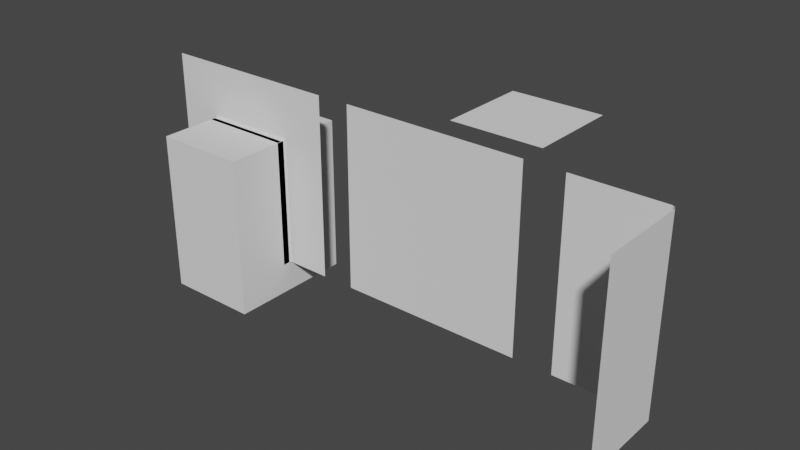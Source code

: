 # Source: RoomModuls.blend  (saved by Blender 3.6.13; exported with 4.5.12 LTS)
import bpy
from mathutils import Matrix  # noqa: F401  (used for matrix-valued properties, if any)

bpy.ops.wm.read_factory_settings(use_empty=True)
scene = bpy.context.scene
scene.name = 'Scene'

# ---- collections
col_collection = bpy.data.collections.new('Collection'); scene.collection.children.link(col_collection)

# ---- node groups
ng_auto_smooth = bpy.data.node_groups.new('Auto Smooth', 'GeometryNodeTree')
_s = ng_auto_smooth.interface.new_socket(name='Geometry', in_out='OUTPUT', socket_type='NodeSocketGeometry')
_s = ng_auto_smooth.interface.new_socket(name='Geometry', in_out='INPUT', socket_type='NodeSocketGeometry')
_s = ng_auto_smooth.interface.new_socket(name='Angle', in_out='INPUT', socket_type='NodeSocketFloat')
_s.subtype = 'ANGLE'
_s.min_value = 0.0
_s.max_value = 3.142
ng_auto_smooth.is_modifier = True
_N = ng_auto_smooth.nodes; _L = ng_auto_smooth.links
n0 = _N.new('NodeGroupOutput'); n0.name = 'Group Output'; n0.location = (480, -100)
n1 = _N.new('NodeGroupInput'); n1.name = 'Group Input'; n1.location = (-420, -300)
n2 = _N.new('NodeGroupInput'); n2.name = 'Group Input.001'; n2.location = (-60, -100)
n3 = _N.new('GeometryNodeSetShadeSmooth'); n3.name = 'Set Shade Smooth'; n3.location = (120, -100)
n3.domain = 'EDGE'
n4 = _N.new('GeometryNodeSetShadeSmooth'); n4.name = 'Set Shade Smooth.001'; n4.location = (300, -100)
n5 = _N.new('GeometryNodeInputMeshEdgeAngle'); n5.name = 'Edge Angle'; n5.location = (-420, -220)
n6 = _N.new('GeometryNodeInputEdgeSmooth'); n6.name = 'Is Edge Smooth'; n6.location = (-60, -160)
n7 = _N.new('GeometryNodeInputShadeSmooth'); n7.name = 'Is Face Smooth'; n7.location = (-240, -340)
n8 = _N.new('FunctionNodeBooleanMath'); n8.name = 'Boolean Math'; n8.location = (-60, -220)
n9 = _N.new('FunctionNodeCompare'); n9.name = 'Compare'; n9.location = (-240, -180)
n9.operation = 'LESS_EQUAL'
_L.new(n5.outputs[0], n9.inputs[0])
_L.new(n4.outputs[0], n0.inputs[0])
_L.new(n1.outputs[1], n9.inputs[1])
_L.new(n9.outputs[0], n8.inputs[0])
_L.new(n7.outputs[0], n8.inputs[1])
_L.new(n2.outputs[0], n3.inputs[0])
_L.new(n6.outputs[0], n3.inputs[1])
_L.new(n3.outputs[0], n4.inputs[0])
_L.new(n8.outputs[0], n3.inputs[2])
n0.is_active_output = True

# ---- world
world_world = bpy.data.worlds.new('World'); scene.world = world_world
world_world.use_nodes = True; world_world.node_tree.nodes.clear()
_N = world_world.node_tree.nodes; _L = world_world.node_tree.links
n0 = _N.new('ShaderNodeOutputWorld'); n0.name = 'World Output'; n0.location = (300, 300)
n1 = _N.new('ShaderNodeBackground'); n1.name = 'Background'; n1.location = (10, 300)
n1.inputs[0].default_value = (0.05088, 0.05088, 0.05088, 1.0)
_L.new(n1.outputs[0], n0.inputs[0])
n0.is_active_output = True
world_world.color = (0.05088, 0.05088, 0.05088)
world_world.use_sun_shadow = False
world_world.sun_shadow_jitter_overblur = 0.0

# ---- meshes
me_plane = bpy.data.meshes.new('Plane')
me_plane.from_pydata([(-1.0, 0.0, -4.371e-08), (1.0, 0.0, -4.371e-08), (-1.0, 2.0, -4.371e-08), (1.0, 2.0, -4.371e-08)], [], [(0, 2, 3, 1)])
_uv = me_plane.uv_layers.new(name='UVMap')
_uv.uv.foreach_set('vector', [0.0, 0.0, 0.0, 1.0, 1.0, 1.0, 1.0, 0.0])
me_plane.update()
me_plane_002 = bpy.data.meshes.new('Plane.002')
me_plane_002.from_pydata([(-1.0, 0.0, -4.371e-08), (-1.0, 2.0, -4.371e-08), (1.192e-07, 2.98e-08, 1.0), (1.192e-07, 2.0, 1.0), (5.476e-09, 1.369e-09, 0.04594), (-0.04594, 0.0, -4.371e-08), (-0.01345, 4.01e-10, 0.01345), (-0.04594, 2.0, -4.371e-08), (5.476e-09, 2.0, 0.04594), (-0.01345, 2.0, 0.01345)], [], [(4, 8, 3, 2), (4, 6, 9, 8), (6, 5, 7, 9), (0, 1, 7, 5)])
me_plane_002.polygons.foreach_set('use_smooth', [True] * 4)
_uv = me_plane_002.uv_layers.new(name='UVMap')
_uv.uv.foreach_set('vector', [0.523, 0.0, 0.523, 1.0, 1.0, 1.0, 1.0, 0.0, 0.523, 0.0, 0.5, 0.0, 0.5, 1.0, 0.523, 1.0, 0.5, 0.0, 0.477, 0.0, 0.477, 1.0, 0.5, 1.0, 0.0, 0.0, 0.0, 1.0, 0.477, 1.0, 0.477, 0.0])
me_plane_002.update()
me_plane_003 = bpy.data.meshes.new('Plane.003')
me_plane_003.from_pydata([(0.5, 0.0, 7.451e-09), (0.5, 1.0, 7.451e-09), (-0.5, 0.0, 7.451e-09), (-0.5, 1.0, 7.451e-09)], [], [(2, 3, 1, 0)])
_uv = me_plane_003.uv_layers.new(name='UVMap')
_uv.uv.foreach_set('vector', [0.5, 0.0, 0.5, 0.5, 1.0, 0.5, 1.0, 0.0])
me_plane_003.update()
me_plane_008 = bpy.data.meshes.new('Plane.008')
me_plane_008.from_pydata([(-1.0, 0.0, -4.371e-08), (1.0, 0.0, -4.371e-08), (-1.0, 2.0, -4.371e-08), (1.0, 2.0, -4.371e-08), (-0.5, 4.289e-09, 0.1), (0.5, 1.4, 0.1), (0.5, 4.289e-09, 0.1), (-0.5, 1.4, 0.1), (-0.5, 9.063e-10, 0.02113), (-0.5197, 0.0, -4.371e-08), (-0.5058, 2.655e-10, 0.00619), (0.5196, 1.424, -4.371e-08), (0.5, 1.4, 0.02113), (0.5058, 1.407, 0.00619), (0.5197, 0.0, -4.371e-08), (0.5, 9.063e-10, 0.02113), (0.5058, 2.655e-10, 0.00619), (-0.5196, 1.424, -4.371e-08), (-0.5, 1.4, 0.02113), (-0.5058, 1.407, 0.00619)], [], [(18, 7, 4, 8), (12, 5, 7, 18), (15, 6, 5, 12), (11, 17, 2, 3), (14, 11, 3, 1), (12, 13, 16, 15), (13, 11, 14, 16), (11, 13, 19, 17), (13, 12, 18, 19), (8, 10, 19, 18), (10, 9, 17, 19), (17, 9, 0, 2)])
me_plane_008.polygons.foreach_set('use_smooth', [True] * 12)
_k = set([(5, 12), (7, 18), (11, 13), (12, 13), (17, 19), (18, 19)])
me_plane_008.attributes.new('sharp_edge', 'BOOLEAN', 'EDGE').data.foreach_set('value', [ (min(e.vertices), max(e.vertices)) in _k for e in me_plane_008.edges])
_uv = me_plane_008.uv_layers.new(name='UVMap')
_uv.uv.foreach_set('vector', [0.25, 0.7, 0.25, 0.7, 0.25, 0.0, 0.25, 0.0, 0.75, 0.7, 0.75, 0.7, 0.25, 0.7, 0.25, 0.7, 0.75, 0.0, 0.75, 0.0, 0.75, 0.7, 0.75, 0.7, 0.7598, 0.7118, 0.2402, 0.7118, 0.0, 1.0, 1.0, 1.0, 0.7598, 0.0, 0.7598, 0.7118, 1.0, 1.0, 1.0, 0.0, 0.75, 0.7, 0.75, 0.7, 0.75, 0.0, 0.75, 0.0, 0.75, 0.7, 0.7598, 0.7118, 0.7598, 0.0, 0.75, 0.0, 0.7598, 0.7118, 0.75, 0.7, 0.25, 0.7, 0.2402, 0.7118, 0.75, 0.7, 0.75, 0.7, 0.25, 0.7, 0.25, 0.7, 0.25, 0.0, 0.25, 0.0, 0.25, 0.7, 0.25, 0.7, 0.25, 0.0, 0.2402, 0.0, 0.2402, 0.7118, 0.25, 0.7, 0.2402, 0.7118, 0.2402, 0.0, 0.0, 0.0, 0.0, 1.0])
me_plane_008.update()
me_cube_001 = bpy.data.meshes.new('Cube.001')
me_cube_001.from_pydata([(-1.0, -1.0, -1.469), (-1.0, -1.0, 1.0), (-1.0, 1.0, -1.469), (-1.0, 1.0, 1.0), (1.0, -1.0, -1.469), (1.0, -1.0, 1.0), (1.0, 1.0, -1.469), (1.0, 1.0, 1.0)], [], [(0, 1, 3, 2), (2, 3, 7, 6), (6, 7, 5, 4), (4, 5, 1, 0), (2, 6, 4, 0), (7, 3, 1, 5)])
_uv = me_cube_001.uv_layers.new(name='UVMap')
_uv.uv.foreach_set('vector', [0.375, 0.0, 0.625, 0.0, 0.625, 0.25, 0.375, 0.25, 0.375, 0.25, 0.625, 0.25, 0.625, 0.5, 0.375, 0.5, 0.375, 0.5, 0.625, 0.5, 0.625, 0.75, 0.375, 0.75, 0.375, 0.75, 0.625, 0.75, 0.625, 1.0, 0.375, 1.0, 0.125, 0.5, 0.375, 0.5, 0.375, 0.75, 0.125, 0.75, 0.625, 0.5, 0.875, 0.5, 0.875, 0.75, 0.625, 0.75])
me_cube_001.update()
me_plane_009 = bpy.data.meshes.new('Plane.009')
me_plane_009.from_pydata([(0.0, 0.05928, -0.7), (1.0, 0.05928, 0.7), (1.0, 0.05928, -0.7), (0.0, 0.05928, 0.7), (1.0, 3.06e-08, -0.7), (1.0, -3.06e-08, 0.7), (0.0, -3.06e-08, 0.7), (0.0, 3.06e-08, -0.7), (0.8805, 0.05928, -0.09683), (0.9428, 0.05928, -0.09683), (0.8805, 0.05928, 0.09683), (0.9428, 0.05928, 0.09683), (0.8805, 0.07087, 0.09683), (0.8805, 0.07087, -0.09683), (0.9428, 0.07087, -0.09683), (0.9428, 0.07087, 0.09683), (0.9116, 0.08425, 0.03372), (0.9116, 0.07019, 0.03372), (0.9198, 0.08425, 0.03035), (0.9198, 0.07019, 0.03035), (0.9232, 0.08425, 0.0222), (0.9232, 0.07019, 0.0222), (0.9198, 0.08425, 0.01405), (0.9198, 0.07019, 0.01405), (0.9116, 0.08425, 0.01068), (0.9116, 0.07019, 0.01068), (0.9035, 0.08425, 0.01405), (0.9035, 0.07019, 0.01405), (0.9001, 0.08425, 0.0222), (0.9001, 0.07019, 0.0222), (0.9035, 0.08425, 0.03035), (0.9035, 0.07019, 0.03035), (0.9115, 0.08702, 0.03372), (0.9195, 0.08808, 0.03035), (0.9229, 0.08852, 0.0222), (0.9195, 0.08808, 0.01405), (0.9115, 0.08702, 0.01068), (0.9034, 0.08595, 0.01405), (0.9, 0.08551, 0.0222), (0.9034, 0.08595, 0.03035), (0.9109, 0.08974, 0.03372), (0.9188, 0.09185, 0.03035), (0.9221, 0.09272, 0.0222), (0.9188, 0.09185, 0.01405), (0.9109, 0.08974, 0.01068), (0.9031, 0.08763, 0.01405), (0.8998, 0.08676, 0.0222), (0.9031, 0.08763, 0.03035), (0.91, 0.09237, 0.03372), (0.9176, 0.09549, 0.03035), (0.9207, 0.09678, 0.0222), (0.9176, 0.09549, 0.01405), (0.91, 0.09237, 0.01068), (0.9025, 0.08925, 0.01405), (0.8994, 0.08796, 0.0222), (0.9025, 0.08925, 0.03035), (0.9088, 0.09486, 0.03372), (0.9159, 0.09894, 0.03035), (0.9188, 0.1006, 0.0222), (0.9159, 0.09894, 0.01405), (0.9088, 0.09486, 0.01068), (0.9017, 0.09079, 0.01405), (0.8988, 0.0891, 0.0222), (0.9017, 0.09079, 0.03035), (0.9073, 0.09717, 0.03372), (0.9137, 0.1021, 0.03035), (0.9164, 0.1042, 0.0222), (0.9137, 0.1021, 0.01405), (0.9073, 0.09717, 0.01068), (0.9008, 0.09221, 0.01405), (0.8981, 0.09016, 0.0222), (0.9008, 0.09221, 0.03035), (0.9054, 0.09926, 0.03372), (0.9112, 0.105, 0.03035), (0.9136, 0.1074, 0.0222), (0.9112, 0.105, 0.01405), (0.9054, 0.09926, 0.01068), (0.8997, 0.0935, 0.01405), (0.8973, 0.09111, 0.0222), (0.8997, 0.0935, 0.03035), (0.9033, 0.1011, 0.03372), (0.9083, 0.1076, 0.03035), (0.9104, 0.1102, 0.0222), (0.9083, 0.1076, 0.01405), (0.9033, 0.1011, 0.01068), (0.8984, 0.09463, 0.01405), (0.8963, 0.09195, 0.0222), (0.8984, 0.09463, 0.03035), (0.901, 0.1026, 0.03372), (0.9051, 0.1097, 0.03035), (0.9068, 0.1126, 0.0222), (0.9051, 0.1097, 0.01405), (0.901, 0.1026, 0.01068), (0.897, 0.09558, 0.01405), (0.8953, 0.09266, 0.0222), (0.897, 0.09558, 0.03035), (0.8985, 0.1039, 0.03372), (0.9017, 0.1114, 0.03035), (0.903, 0.1145, 0.0222), (0.9017, 0.1114, 0.01405), (0.8985, 0.1039, 0.01068), (0.8954, 0.09634, 0.01405), (0.8941, 0.09322, 0.0222), (0.8954, 0.09634, 0.03035), (0.8959, 0.1048, 0.03372), (0.898, 0.1126, 0.03035), (0.8989, 0.1159, 0.0222), (0.898, 0.1126, 0.01405), (0.8959, 0.1048, 0.01068), (0.8938, 0.09689, 0.01405), (0.8929, 0.09363, 0.0222), (0.8938, 0.09689, 0.03035), (0.8932, 0.1053, 0.03372), (0.8942, 0.1134, 0.03035), (0.8947, 0.1167, 0.0222), (0.8942, 0.1134, 0.01405), (0.8932, 0.1053, 0.01068), (0.8921, 0.09722, 0.01405), (0.8917, 0.09388, 0.0222), (0.8921, 0.09722, 0.03035), (0.8904, 0.1055, 0.03372), (0.8904, 0.1136, 0.03035), (0.8904, 0.117, 0.0222), (0.8904, 0.1136, 0.01405), (0.8904, 0.1055, 0.01068), (0.8904, 0.09733, 0.01405), (0.8904, 0.09396, 0.0222), (0.8904, 0.09733, 0.03035), (0.797, 0.1055, 0.03185), (0.8016, 0.1055, 0.03372), (0.8016, 0.1136, 0.03035), (0.797, 0.1123, 0.02902), (0.8016, 0.117, 0.0222), (0.797, 0.1151, 0.0222), (0.8016, 0.1136, 0.01405), (0.797, 0.1123, 0.01538), (0.8016, 0.1055, 0.01068), (0.797, 0.1055, 0.01255), (0.8016, 0.09733, 0.01405), (0.797, 0.09866, 0.01538), (0.8016, 0.09396, 0.0222), (0.797, 0.09583, 0.0222), (0.8016, 0.09733, 0.03035), (0.797, 0.09866, 0.02902)], [], [(1, 2, 0, 3), (5, 6, 7, 4), (3, 0, 7, 6), (2, 1, 5, 4), (0, 2, 4, 7), (1, 3, 6, 5), (8, 9, 11, 10), (13, 12, 15, 14), (11, 15, 12, 10), (8, 13, 14, 9), (9, 14, 15, 11), (10, 12, 13, 8), (16, 17, 19, 18), (18, 19, 21, 20), (20, 21, 23, 22), (22, 23, 25, 24), (24, 25, 27, 26), (26, 27, 29, 28), (28, 29, 31, 30), (30, 31, 17, 16), (22, 24, 36, 35), (28, 30, 39, 38), (18, 20, 34, 33), (24, 26, 37, 36), (30, 16, 32, 39), (16, 18, 33, 32), (20, 22, 35, 34), (26, 28, 38, 37), (38, 39, 47, 46), (36, 37, 45, 44), (34, 35, 43, 42), (32, 33, 41, 40), (39, 32, 40, 47), (37, 38, 46, 45), (35, 36, 44, 43), (33, 34, 42, 41), (43, 44, 52, 51), (41, 42, 50, 49), (46, 47, 55, 54), (44, 45, 53, 52), (42, 43, 51, 50), (40, 41, 49, 48), (47, 40, 48, 55), (45, 46, 54, 53), (55, 48, 56, 63), (53, 54, 62, 61), (51, 52, 60, 59), (49, 50, 58, 57), (54, 55, 63, 62), (52, 53, 61, 60), (50, 51, 59, 58), (48, 49, 57, 56), (60, 61, 69, 68), (58, 59, 67, 66), (56, 57, 65, 64), (63, 56, 64, 71), (61, 62, 70, 69), (59, 60, 68, 67), (57, 58, 66, 65), (62, 63, 71, 70), (70, 71, 79, 78), (68, 69, 77, 76), (66, 67, 75, 74), (64, 65, 73, 72), (71, 64, 72, 79), (69, 70, 78, 77), (67, 68, 76, 75), (65, 66, 74, 73), (77, 78, 86, 85), (75, 76, 84, 83), (73, 74, 82, 81), (78, 79, 87, 86), (76, 77, 85, 84), (74, 75, 83, 82), (72, 73, 81, 80), (79, 72, 80, 87), (80, 81, 89, 88), (87, 80, 88, 95), (85, 86, 94, 93), (83, 84, 92, 91), (81, 82, 90, 89), (86, 87, 95, 94), (84, 85, 93, 92), (82, 83, 91, 90), (94, 95, 103, 102), (92, 93, 101, 100), (90, 91, 99, 98), (88, 89, 97, 96), (95, 88, 96, 103), (93, 94, 102, 101), (91, 92, 100, 99), (89, 90, 98, 97), (97, 98, 106, 105), (102, 103, 111, 110), (100, 101, 109, 108), (98, 99, 107, 106), (96, 97, 105, 104), (103, 96, 104, 111), (101, 102, 110, 109), (99, 100, 108, 107), (111, 104, 112, 119), (109, 110, 118, 117), (107, 108, 116, 115), (105, 106, 114, 113), (110, 111, 119, 118), (108, 109, 117, 116), (106, 107, 115, 114), (104, 105, 113, 112), (114, 115, 123, 122), (112, 113, 121, 120), (119, 112, 120, 127), (117, 118, 126, 125), (115, 116, 124, 123), (113, 114, 122, 121), (118, 119, 127, 126), (116, 117, 125, 124), (125, 126, 140, 138), (123, 124, 136, 134), (121, 122, 132, 130), (120, 121, 130, 129), (126, 127, 142, 140), (124, 125, 138, 136), (122, 123, 134, 132), (127, 120, 129, 142), (129, 130, 131, 128), (130, 132, 133, 131), (132, 134, 135, 133), (134, 136, 137, 135), (136, 138, 139, 137), (138, 140, 141, 139), (140, 142, 143, 141), (142, 129, 128, 143), (128, 131, 133, 135, 137, 139, 141, 143)])
me_plane_009.polygons.foreach_set('use_smooth', [True] * 133)
_uv = me_plane_009.uv_layers.new(name='UVMap')
_uv.uv.foreach_set('vector', [0.0, 0.0, 0.0, 0.0, 0.0, 0.0, 0.0, 0.0, 0.0, 0.0, 0.0, 0.0, 0.0, 0.0, 0.0, 0.0, 0.0, 0.0, 0.0, 0.0, 0.0, 0.0, 0.0, 0.0, 0.0, 0.0, 0.0, 0.0, 0.0, 0.0, 0.0, 0.0, 0.0, 0.0, 0.0, 0.0, 0.0, 0.0, 0.0, 0.0, 0.0, 0.0, 0.0, 0.0, 0.0, 0.0, 0.0, 0.0, 0.0, 0.0, 1.0, 0.0, 1.0, 1.0, 0.0, 1.0, 0.0, 0.0, 0.0, 1.0, 1.0, 1.0, 1.0, 0.0, 1.0, 1.0, 1.0, 1.0, 0.0, 1.0, 0.0, 1.0, 0.0, 0.0, 0.0, 0.0, 1.0, 0.0, 1.0, 0.0, 1.0, 0.0, 1.0, 0.0, 1.0, 1.0, 1.0, 1.0, 0.0, 1.0, 0.0, 1.0, 0.0, 0.0, 0.0, 0.0, 1.0, 0.5, 1.0, 1.0, 0.875, 1.0, 0.875, 0.5, 0.875, 0.5, 0.875, 1.0, 0.75, 1.0, 0.75, 0.5, 0.75, 0.5, 0.75, 1.0, 0.625, 1.0, 0.625, 0.5, 0.625, 0.5, 0.625, 1.0, 0.5, 1.0, 0.5, 0.5, 0.5, 0.5, 0.5, 1.0, 0.375, 1.0, 0.375, 0.5, 0.375, 0.5, 0.375, 1.0, 0.25, 1.0, 0.25, 0.5, 0.25, 0.5, 0.25, 1.0, 0.125, 1.0, 0.125, 0.5, 0.125, 0.5, 0.125, 1.0, 0.0, 1.0, 0.0, 0.5, 0.625, 0.5, 0.5, 0.5, 0.5, 0.5, 0.625, 0.5, 0.25, 0.5, 0.125, 0.5, 0.125, 0.5, 0.25, 0.5, 0.875, 0.5, 0.75, 0.5, 0.75, 0.5, 0.875, 0.5, 0.5, 0.5, 0.375, 0.5, 0.375, 0.5, 0.5, 0.5, 0.125, 0.5, 0.0, 0.5, 0.0, 0.5, 0.125, 0.5, 1.0, 0.5, 0.875, 0.5, 0.875, 0.5, 1.0, 0.5, 0.75, 0.5, 0.625, 0.5, 0.625, 0.5, 0.75, 0.5, 0.375, 0.5, 0.25, 0.5, 0.25, 0.5, 0.375, 0.5, 0.25, 0.5, 0.125, 0.5, 0.125, 0.5, 0.25, 0.5, 0.5, 0.5, 0.375, 0.5, 0.375, 0.5, 0.5, 0.5, 0.75, 0.5, 0.625, 0.5, 0.625, 0.5, 0.75, 0.5, 1.0, 0.5, 0.875, 0.5, 0.875, 0.5, 1.0, 0.5, 0.125, 0.5, 0.0, 0.5, 0.0, 0.5, 0.125, 0.5, 0.375, 0.5, 0.25, 0.5, 0.25, 0.5, 0.375, 0.5, 0.625, 0.5, 0.5, 0.5, 0.5, 0.5, 0.625, 0.5, 0.875, 0.5, 0.75, 0.5, 0.75, 0.5, 0.875, 0.5, 0.625, 0.5, 0.5, 0.5, 0.5, 0.5, 0.625, 0.5, 0.875, 0.5, 0.75, 0.5, 0.75, 0.5, 0.875, 0.5, 0.25, 0.5, 0.125, 0.5, 0.125, 0.5, 0.25, 0.5, 0.5, 0.5, 0.375, 0.5, 0.375, 0.5, 0.5, 0.5, 0.75, 0.5, 0.625, 0.5, 0.625, 0.5, 0.75, 0.5, 1.0, 0.5, 0.875, 0.5, 0.875, 0.5, 1.0, 0.5, 0.125, 0.5, 0.0, 0.5, 0.0, 0.5, 0.125, 0.5, 0.375, 0.5, 0.25, 0.5, 0.25, 0.5, 0.375, 0.5, 0.125, 0.5, 0.0, 0.5, 0.0, 0.5, 0.125, 0.5, 0.375, 0.5, 0.25, 0.5, 0.25, 0.5, 0.375, 0.5, 0.625, 0.5, 0.5, 0.5, 0.5, 0.5, 0.625, 0.5, 0.875, 0.5, 0.75, 0.5, 0.75, 0.5, 0.875, 0.5, 0.25, 0.5, 0.125, 0.5, 0.125, 0.5, 0.25, 0.5, 0.5, 0.5, 0.375, 0.5, 0.375, 0.5, 0.5, 0.5, 0.75, 0.5, 0.625, 0.5, 0.625, 0.5, 0.75, 0.5, 1.0, 0.5, 0.875, 0.5, 0.875, 0.5, 1.0, 0.5, 0.5, 0.5, 0.375, 0.5, 0.375, 0.5, 0.5, 0.5, 0.75, 0.5, 0.625, 0.5, 0.625, 0.5, 0.75, 0.5, 1.0, 0.5, 0.875, 0.5, 0.875, 0.5, 1.0, 0.5, 0.125, 0.5, 0.0, 0.5, 0.0, 0.5, 0.125, 0.5, 0.375, 0.5, 0.25, 0.5, 0.25, 0.5, 0.375, 0.5, 0.625, 0.5, 0.5, 0.5, 0.5, 0.5, 0.625, 0.5, 0.875, 0.5, 0.75, 0.5, 0.75, 0.5, 0.875, 0.5, 0.25, 0.5, 0.125, 0.5, 0.125, 0.5, 0.25, 0.5, 0.25, 0.5, 0.125, 0.5, 0.125, 0.5, 0.25, 0.5, 0.5, 0.5, 0.375, 0.5, 0.375, 0.5, 0.5, 0.5, 0.75, 0.5, 0.625, 0.5, 0.625, 0.5, 0.75, 0.5, 1.0, 0.5, 0.875, 0.5, 0.875, 0.5, 1.0, 0.5, 0.125, 0.5, 0.0, 0.5, 0.0, 0.5, 0.125, 0.5, 0.375, 0.5, 0.25, 0.5, 0.25, 0.5, 0.375, 0.5, 0.625, 0.5, 0.5, 0.5, 0.5, 0.5, 0.625, 0.5, 0.875, 0.5, 0.75, 0.5, 0.75, 0.5, 0.875, 0.5, 0.375, 0.5, 0.25, 0.5, 0.25, 0.5, 0.375, 0.5, 0.625, 0.5, 0.5, 0.5, 0.5, 0.5, 0.625, 0.5, 0.875, 0.5, 0.75, 0.5, 0.75, 0.5, 0.875, 0.5, 0.25, 0.5, 0.125, 0.5, 0.125, 0.5, 0.25, 0.5, 0.5, 0.5, 0.375, 0.5, 0.375, 0.5, 0.5, 0.5, 0.75, 0.5, 0.625, 0.5, 0.625, 0.5, 0.75, 0.5, 1.0, 0.5, 0.875, 0.5, 0.875, 0.5, 1.0, 0.5, 0.125, 0.5, 0.0, 0.5, 0.0, 0.5, 0.125, 0.5, 1.0, 0.5, 0.875, 0.5, 0.875, 0.5, 1.0, 0.5, 0.125, 0.5, 0.0, 0.5, 0.0, 0.5, 0.125, 0.5, 0.375, 0.5, 0.25, 0.5, 0.25, 0.5, 0.375, 0.5, 0.625, 0.5, 0.5, 0.5, 0.5, 0.5, 0.625, 0.5, 0.875, 0.5, 0.75, 0.5, 0.75, 0.5, 0.875, 0.5, 0.25, 0.5, 0.125, 0.5, 0.125, 0.5, 0.25, 0.5, 0.5, 0.5, 0.375, 0.5, 0.375, 0.5, 0.5, 0.5, 0.75, 0.5, 0.625, 0.5, 0.625, 0.5, 0.75, 0.5, 0.25, 0.5, 0.125, 0.5, 0.125, 0.5, 0.25, 0.5, 0.5, 0.5, 0.375, 0.5, 0.375, 0.5, 0.5, 0.5, 0.75, 0.5, 0.625, 0.5, 0.625, 0.5, 0.75, 0.5, 1.0, 0.5, 0.875, 0.5, 0.875, 0.5, 1.0, 0.5, 0.125, 0.5, 0.0, 0.5, 0.0, 0.5, 0.125, 0.5, 0.375, 0.5, 0.25, 0.5, 0.25, 0.5, 0.375, 0.5, 0.625, 0.5, 0.5, 0.5, 0.5, 0.5, 0.625, 0.5, 0.875, 0.5, 0.75, 0.5, 0.75, 0.5, 0.875, 0.5, 0.875, 0.5, 0.75, 0.5, 0.75, 0.5, 0.875, 0.5, 0.25, 0.5, 0.125, 0.5, 0.125, 0.5, 0.25, 0.5, 0.5, 0.5, 0.375, 0.5, 0.375, 0.5, 0.5, 0.5, 0.75, 0.5, 0.625, 0.5, 0.625, 0.5, 0.75, 0.5, 1.0, 0.5, 0.875, 0.5, 0.875, 0.5, 1.0, 0.5, 0.125, 0.5, 0.0, 0.5, 0.0, 0.5, 0.125, 0.5, 0.375, 0.5, 0.25, 0.5, 0.25, 0.5, 0.375, 0.5, 0.625, 0.5, 0.5, 0.5, 0.5, 0.5, 0.625, 0.5, 0.125, 0.5, 0.0, 0.5, 0.0, 0.5, 0.125, 0.5, 0.375, 0.5, 0.25, 0.5, 0.25, 0.5, 0.375, 0.5, 0.625, 0.5, 0.5, 0.5, 0.5, 0.5, 0.625, 0.5, 0.875, 0.5, 0.75, 0.5, 0.75, 0.5, 0.875, 0.5, 0.25, 0.5, 0.125, 0.5, 0.125, 0.5, 0.25, 0.5, 0.5, 0.5, 0.375, 0.5, 0.375, 0.5, 0.5, 0.5, 0.75, 0.5, 0.625, 0.5, 0.625, 0.5, 0.75, 0.5, 1.0, 0.5, 0.875, 0.5, 0.875, 0.5, 1.0, 0.5, 0.75, 0.5, 0.625, 0.5, 0.625, 0.5, 0.75, 0.5, 1.0, 0.5, 0.875, 0.5, 0.875, 0.5, 1.0, 0.5, 0.125, 0.5, 0.0, 0.5, 0.0, 0.5, 0.125, 0.5, 0.375, 0.5, 0.25, 0.5, 0.25, 0.5, 0.375, 0.5, 0.625, 0.5, 0.5, 0.5, 0.5, 0.5, 0.625, 0.5, 0.875, 0.5, 0.75, 0.5, 0.75, 0.5, 0.875, 0.5, 0.25, 0.5, 0.125, 0.5, 0.125, 0.5, 0.25, 0.5, 0.5, 0.5, 0.375, 0.5, 0.375, 0.5, 0.5, 0.5, 0.375, 0.5, 0.25, 0.5, 0.2426, 0.5, 0.3727, 0.5, 0.625, 0.5, 0.5, 0.5, 0.5023, 0.5, 0.6324, 0.5, 0.875, 0.5, 0.75, 0.5, 0.7694, 0.5, 0.8974, 0.5, 1.0, 0.5, 0.875, 0.5, 0.8974, 0.5, 1.0, 0.5, 0.25, 0.5, 0.125, 0.5, 0.1056, 0.5, 0.2426, 0.5, 0.5, 0.5, 0.375, 0.5, 0.3727, 0.5, 0.5023, 0.5, 0.75, 0.5, 0.625, 0.5, 0.6324, 0.5, 0.7694, 0.5, 0.125, 0.5, 0.0, 0.5, -0.03083, 0.5, 0.1056, 0.5, -0.03083, 0.5, 0.8974, 0.5, 0.7379, 0.5, 0.1371, 0.5, 0.8974, 0.5, 0.7694, 0.5, 0.7129, 0.5, 0.7379, 0.5, 0.7694, 0.5, 0.6324, 0.5, 0.6063, 0.5, 0.7129, 0.5, 0.6324, 0.5, 0.5023, 0.5, 0.4942, 0.5, 0.6063, 0.5, 0.5023, 0.5, 0.3727, 0.5, 0.3808, 0.5, 0.4942, 0.5, 0.3727, 0.5, 0.2426, 0.5, 0.2687, 0.5, 0.3808, 0.5, 0.2426, 0.5, 0.1056, 0.5, 0.1621, 0.5, 0.2687, 0.5, 0.1056, 0.5, -0.03083, 0.5, 0.1371, 0.5, 0.1621, 0.5, 0.1371, 0.5, 0.7379, 0.5, 0.7129, 0.5, 0.6063, 0.5, 0.4942, 0.5, 0.3808, 0.5, 0.2687, 0.5, 0.1621, 0.5])
me_plane_009.update()

# ---- objects
ob_plane = bpy.data.objects.new('Plane', me_plane)
ob_plane_001 = bpy.data.objects.new('Plane.001', me_plane_002)
ob_plane_002 = bpy.data.objects.new('Plane.002', me_plane_003)
ob_plane_003 = bpy.data.objects.new('Plane.003', me_plane_008)
ob_cube = bpy.data.objects.new('Cube', me_cube_001)
ob_plane_004 = bpy.data.objects.new('Plane.004', me_plane_009)

# ---- transforms, parenting, visibility, modifiers, constraints
ob_plane.location = (0.0, 0.0, 0.0)
ob_plane.rotation_euler = (1.571, -0.0, 0.0)
ob_plane_001.location = (2.424, 0.0, 0.0)
ob_plane_001.rotation_euler = (1.571, -0.0, 0.0)
_m = ob_plane_001.modifiers.new('WeightedNormal', 'WEIGHTED_NORMAL')
ob_plane_002.location = (0.5, 0.296, 2.0)
ob_plane_003.location = (-2.363, 0.0, 0.0)
ob_plane_003.rotation_euler = (1.571, -0.0, 0.0)
_m = ob_plane_003.modifiers.new('Auto Smooth', 'NODES')
_m.node_group = ng_auto_smooth
_gi = [s.identifier for s in ng_auto_smooth.interface.items_tree if s.item_type == 'SOCKET' and s.in_out == 'INPUT']
_m[_gi[1]] = 3.142  # Angle
_m = ob_plane_003.modifiers.new('WeightedNormal', 'WEIGHTED_NORMAL')
_m.keep_sharp = True
ob_cube.location = (-2.363, 0.0, 0.7)
ob_cube.scale = (0.5, 0.7, 0.7)
ob_plane_004.location = (-2.863, -0.1, 0.7)
_m = ob_plane_004.modifiers.new('WeightedNormal', 'WEIGHTED_NORMAL')
_m.keep_sharp = True
_m = ob_plane_004.modifiers.new('Bevel', 'BEVEL')
_m.width = 0.008
_m.width_pct = 0.008
_m.segments = 2
_m = ob_plane_004.modifiers.new('Auto Smooth', 'NODES')
_m.node_group = ng_auto_smooth
_gi = [s.identifier for s in ng_auto_smooth.interface.items_tree if s.item_type == 'SOCKET' and s.in_out == 'INPUT']
_m[_gi[1]] = 3.142  # Angle
_m = ob_plane_004.modifiers.new('WeightedNormal.001', 'WEIGHTED_NORMAL')

# ---- collection membership
col_collection.objects.link(ob_plane)
col_collection.objects.link(ob_plane_001)
col_collection.objects.link(ob_plane_002)
col_collection.objects.link(ob_plane_003)
col_collection.objects.link(ob_cube)
col_collection.objects.link(ob_plane_004)

# ---- scene / render settings (as saved in the file)
scene.frame_start = 1; scene.frame_end = 250; scene.frame_set(1)
scene.render.engine = 'BLENDER_EEVEE_NEXT'
scene.cycles.sampling_pattern = 'TABULATED_SOBOL'
scene.view_settings.view_transform = 'Filmic'
bpy.context.view_layer.update()

# ---- added for rendering (the .blend has no active camera and no usable light): camera, sun
cam_auto = bpy.data.cameras.new('AutoCamera')
cam_auto.lens = 50.0
cam_auto.sensor_width = 36.0
cam_auto.clip_end = 1000.0
ob_auto_camera = bpy.data.objects.new('AutoCamera', cam_auto)
scene.collection.objects.link(ob_auto_camera)
ob_auto_camera.location = (5.68028, -7.23191, 5.75574)
ob_auto_camera.rotation_euler = (1.09748, -7.21219e-08, 0.694738)
scene.camera = ob_auto_camera
light_auto_sun = bpy.data.lights.new('AutoSun', 'SUN')
light_auto_sun.energy = 3.0
light_auto_sun.angle = 0.0523599
ob_auto_sun = bpy.data.objects.new('AutoSun', light_auto_sun)
scene.collection.objects.link(ob_auto_sun)
ob_auto_sun.rotation_euler = (0.872665, 0.174533, 0.523599)
bpy.context.view_layer.update()
